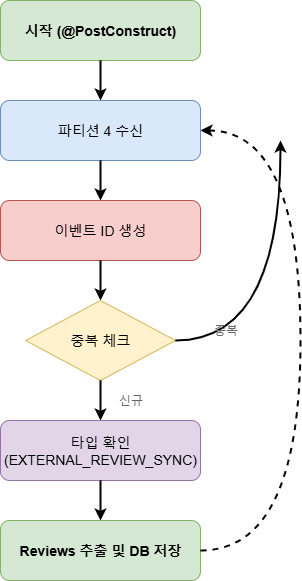

The diagram above was exported from draw.io. Its source (the exported page's mxGraphModel, read from the mxfile embedded in the PNG):
<mxGraphModel dx="1426" dy="785" grid="1" gridSize="10" guides="1" tooltips="1" connect="1" arrows="1" fold="1" page="1" pageScale="1" pageWidth="827" pageHeight="1169" math="0" shadow="0">
  <root>
    <mxCell id="0" />
    <mxCell id="1" parent="0" />
    <mxCell id="trx7qnBj6xQOWjsKn8_e-111" value="시작 (@PostConstruct)" style="rounded=1;whiteSpace=wrap;html=1;fillColor=#d5e8d4;strokeColor=#82b366;fontSize=14;fontStyle=1;" vertex="1" parent="1">
      <mxGeometry x="200" y="40" width="200" height="60" as="geometry" />
    </mxCell>
    <mxCell id="trx7qnBj6xQOWjsKn8_e-112" value="" style="endArrow=classic;html=1;strokeWidth=2;" edge="1" parent="1">
      <mxGeometry width="50" height="50" relative="1" as="geometry">
        <mxPoint x="300" y="100" as="sourcePoint" />
        <mxPoint x="300" y="140" as="targetPoint" />
      </mxGeometry>
    </mxCell>
    <mxCell id="trx7qnBj6xQOWjsKn8_e-113" value="파티션 4 수신" style="rounded=1;whiteSpace=wrap;html=1;fillColor=#dae8fc;strokeColor=#6c8ebf;fontSize=14;" vertex="1" parent="1">
      <mxGeometry x="200" y="140" width="200" height="60" as="geometry" />
    </mxCell>
    <mxCell id="trx7qnBj6xQOWjsKn8_e-114" value="" style="endArrow=classic;html=1;strokeWidth=2;" edge="1" parent="1">
      <mxGeometry width="50" height="50" relative="1" as="geometry">
        <mxPoint x="300" y="200" as="sourcePoint" />
        <mxPoint x="300" y="240" as="targetPoint" />
      </mxGeometry>
    </mxCell>
    <mxCell id="trx7qnBj6xQOWjsKn8_e-115" value="이벤트 ID 생성" style="rounded=1;whiteSpace=wrap;html=1;fillColor=#f8cecc;strokeColor=#b85450;fontSize=14;" vertex="1" parent="1">
      <mxGeometry x="200" y="240" width="200" height="60" as="geometry" />
    </mxCell>
    <mxCell id="trx7qnBj6xQOWjsKn8_e-116" value="" style="endArrow=classic;html=1;strokeWidth=2;" edge="1" parent="1">
      <mxGeometry width="50" height="50" relative="1" as="geometry">
        <mxPoint x="300" y="300" as="sourcePoint" />
        <mxPoint x="300" y="340" as="targetPoint" />
      </mxGeometry>
    </mxCell>
    <mxCell id="trx7qnBj6xQOWjsKn8_e-117" value="중복 체크" style="rhombus;whiteSpace=wrap;html=1;fillColor=#fff2cc;strokeColor=#d6b656;fontSize=14;" vertex="1" parent="1">
      <mxGeometry x="225" y="340" width="150" height="80" as="geometry" />
    </mxCell>
    <mxCell id="trx7qnBj6xQOWjsKn8_e-118" value="" style="endArrow=classic;html=1;strokeWidth=2;curved=1;" edge="1" parent="1">
      <mxGeometry width="50" height="50" relative="1" as="geometry">
        <mxPoint x="375" y="380" as="sourcePoint" />
        <mxPoint x="480" y="180" as="targetPoint" />
        <Array as="points">
          <mxPoint x="480" y="380" />
        </Array>
      </mxGeometry>
    </mxCell>
    <mxCell id="trx7qnBj6xQOWjsKn8_e-119" value="중복" style="text;html=1;align=center;verticalAlign=middle;fontSize=12;fontColor=#666666;" vertex="1" parent="1">
      <mxGeometry x="400" y="360" width="50" height="20" as="geometry" />
    </mxCell>
    <mxCell id="trx7qnBj6xQOWjsKn8_e-120" value="" style="endArrow=classic;html=1;strokeWidth=2;" edge="1" parent="1">
      <mxGeometry width="50" height="50" relative="1" as="geometry">
        <mxPoint x="300" y="420" as="sourcePoint" />
        <mxPoint x="300" y="460" as="targetPoint" />
      </mxGeometry>
    </mxCell>
    <mxCell id="trx7qnBj6xQOWjsKn8_e-121" value="신규" style="text;html=1;align=center;verticalAlign=middle;fontSize=12;fontColor=#666666;" vertex="1" parent="1">
      <mxGeometry x="310" y="430" width="40" height="20" as="geometry" />
    </mxCell>
    <mxCell id="trx7qnBj6xQOWjsKn8_e-122" value="타입 확인&#10;(EXTERNAL_REVIEW_SYNC)" style="rounded=1;whiteSpace=wrap;html=1;fillColor=#e1d5e7;strokeColor=#9673a6;fontSize=14;" vertex="1" parent="1">
      <mxGeometry x="200" y="460" width="200" height="60" as="geometry" />
    </mxCell>
    <mxCell id="trx7qnBj6xQOWjsKn8_e-123" value="" style="endArrow=classic;html=1;strokeWidth=2;" edge="1" parent="1">
      <mxGeometry width="50" height="50" relative="1" as="geometry">
        <mxPoint x="300" y="520" as="sourcePoint" />
        <mxPoint x="300" y="560" as="targetPoint" />
      </mxGeometry>
    </mxCell>
    <mxCell id="trx7qnBj6xQOWjsKn8_e-124" value="Reviews 추출 및 DB 저장" style="rounded=1;whiteSpace=wrap;html=1;fillColor=#d5e8d4;strokeColor=#82b366;fontSize=14;fontStyle=1;" vertex="1" parent="1">
      <mxGeometry x="200" y="560" width="200" height="60" as="geometry" />
    </mxCell>
    <mxCell id="trx7qnBj6xQOWjsKn8_e-125" value="" style="endArrow=classic;html=1;strokeWidth=2;curved=1;dashed=1;" edge="1" parent="1">
      <mxGeometry width="50" height="50" relative="1" as="geometry">
        <mxPoint x="400" y="590" as="sourcePoint" />
        <mxPoint x="400" y="170" as="targetPoint" />
        <Array as="points">
          <mxPoint x="500" y="590" />
          <mxPoint x="500" y="170" />
        </Array>
      </mxGeometry>
    </mxCell>
  </root>
</mxGraphModel>